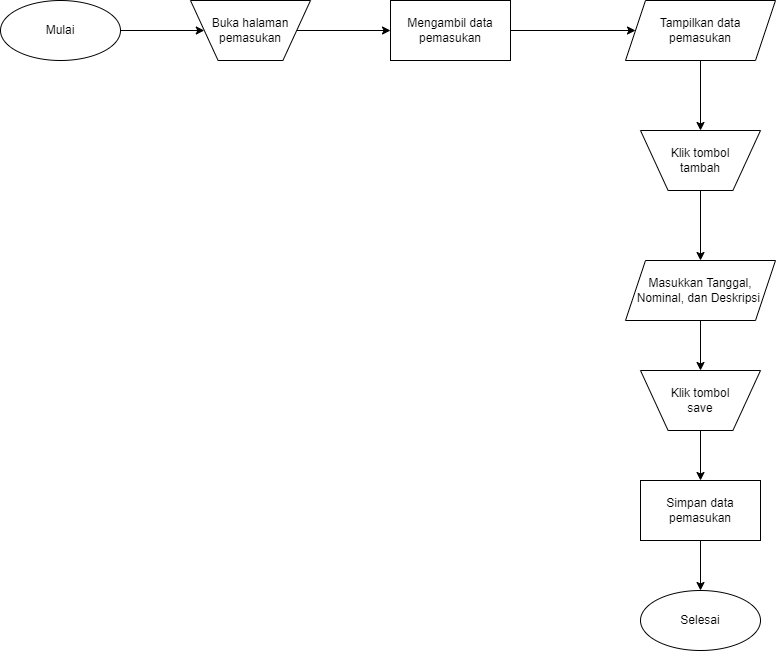

The diagram above was exported from draw.io. Its source (the exported page's mxGraphModel, read from the mxfile embedded in the PNG):
<mxGraphModel dx="1187" dy="638" grid="1" gridSize="10" guides="1" tooltips="1" connect="1" arrows="1" fold="1" page="1" pageScale="1" pageWidth="827" pageHeight="1169" math="0" shadow="0">
  <root>
    <mxCell id="WIyWlLk6GJQsqaUBKTNV-0" />
    <mxCell id="WIyWlLk6GJQsqaUBKTNV-1" parent="WIyWlLk6GJQsqaUBKTNV-0" />
    <mxCell id="rx3XHP0XQeoDmvxXpASa-0" style="edgeStyle=orthogonalEdgeStyle;rounded=0;orthogonalLoop=1;jettySize=auto;html=1;entryX=0;entryY=0.5;entryDx=0;entryDy=0;" edge="1" parent="WIyWlLk6GJQsqaUBKTNV-1" source="rx3XHP0XQeoDmvxXpASa-1" target="rx3XHP0XQeoDmvxXpASa-26">
      <mxGeometry relative="1" as="geometry">
        <mxPoint x="25" y="160" as="targetPoint" />
      </mxGeometry>
    </mxCell>
    <mxCell id="rx3XHP0XQeoDmvxXpASa-1" value="Mulai" style="ellipse;whiteSpace=wrap;html=1;" vertex="1" parent="WIyWlLk6GJQsqaUBKTNV-1">
      <mxGeometry x="10" y="20" width="120" height="60" as="geometry" />
    </mxCell>
    <mxCell id="rx3XHP0XQeoDmvxXpASa-12" style="edgeStyle=orthogonalEdgeStyle;rounded=0;orthogonalLoop=1;jettySize=auto;html=1;exitX=1;exitY=0.5;exitDx=0;exitDy=0;entryX=0;entryY=0.5;entryDx=0;entryDy=0;" edge="1" parent="WIyWlLk6GJQsqaUBKTNV-1" source="rx3XHP0XQeoDmvxXpASa-26" target="rx3XHP0XQeoDmvxXpASa-29">
      <mxGeometry relative="1" as="geometry">
        <mxPoint x="260" y="190" as="targetPoint" />
      </mxGeometry>
    </mxCell>
    <mxCell id="rx3XHP0XQeoDmvxXpASa-14" value="Masukkan Tanggal, Nominal, dan Deskripsi&amp;nbsp;" style="shape=parallelogram;perimeter=parallelogramPerimeter;whiteSpace=wrap;html=1;fixedSize=1;" vertex="1" parent="WIyWlLk6GJQsqaUBKTNV-1">
      <mxGeometry x="635" y="280" width="150" height="60" as="geometry" />
    </mxCell>
    <mxCell id="rx3XHP0XQeoDmvxXpASa-15" style="edgeStyle=orthogonalEdgeStyle;rounded=0;orthogonalLoop=1;jettySize=auto;html=1;entryX=0.5;entryY=0;entryDx=0;entryDy=0;exitX=0.5;exitY=1;exitDx=0;exitDy=0;" edge="1" parent="WIyWlLk6GJQsqaUBKTNV-1" source="rx3XHP0XQeoDmvxXpASa-27" target="rx3XHP0XQeoDmvxXpASa-14">
      <mxGeometry relative="1" as="geometry">
        <mxPoint x="516" y="280" as="sourcePoint" />
        <mxPoint x="181" y="490" as="targetPoint" />
      </mxGeometry>
    </mxCell>
    <mxCell id="rx3XHP0XQeoDmvxXpASa-17" value="Simpan data pemasukan" style="rounded=0;whiteSpace=wrap;html=1;" vertex="1" parent="WIyWlLk6GJQsqaUBKTNV-1">
      <mxGeometry x="650" y="500" width="120" height="60" as="geometry" />
    </mxCell>
    <mxCell id="rx3XHP0XQeoDmvxXpASa-18" value="Selesai" style="ellipse;whiteSpace=wrap;html=1;" vertex="1" parent="WIyWlLk6GJQsqaUBKTNV-1">
      <mxGeometry x="650" y="610" width="120" height="60" as="geometry" />
    </mxCell>
    <mxCell id="rx3XHP0XQeoDmvxXpASa-19" style="edgeStyle=orthogonalEdgeStyle;rounded=0;orthogonalLoop=1;jettySize=auto;html=1;entryX=0.5;entryY=0;entryDx=0;entryDy=0;exitX=0.5;exitY=1;exitDx=0;exitDy=0;" edge="1" parent="WIyWlLk6GJQsqaUBKTNV-1" source="rx3XHP0XQeoDmvxXpASa-14" target="rx3XHP0XQeoDmvxXpASa-28">
      <mxGeometry relative="1" as="geometry">
        <mxPoint x="565" y="320" as="sourcePoint" />
        <mxPoint x="710" y="390" as="targetPoint" />
      </mxGeometry>
    </mxCell>
    <mxCell id="rx3XHP0XQeoDmvxXpASa-20" style="edgeStyle=orthogonalEdgeStyle;rounded=0;orthogonalLoop=1;jettySize=auto;html=1;entryX=0.5;entryY=0;entryDx=0;entryDy=0;exitX=0.5;exitY=1;exitDx=0;exitDy=0;" edge="1" parent="WIyWlLk6GJQsqaUBKTNV-1" source="rx3XHP0XQeoDmvxXpASa-28" target="rx3XHP0XQeoDmvxXpASa-17">
      <mxGeometry relative="1" as="geometry">
        <mxPoint x="710" y="450" as="sourcePoint" />
        <mxPoint x="720" y="400" as="targetPoint" />
      </mxGeometry>
    </mxCell>
    <mxCell id="rx3XHP0XQeoDmvxXpASa-21" style="edgeStyle=orthogonalEdgeStyle;rounded=0;orthogonalLoop=1;jettySize=auto;html=1;entryX=0.5;entryY=0;entryDx=0;entryDy=0;exitX=0.5;exitY=1;exitDx=0;exitDy=0;" edge="1" parent="WIyWlLk6GJQsqaUBKTNV-1" source="rx3XHP0XQeoDmvxXpASa-17" target="rx3XHP0XQeoDmvxXpASa-18">
      <mxGeometry relative="1" as="geometry">
        <mxPoint x="545" y="590" as="sourcePoint" />
        <mxPoint x="720" y="510" as="targetPoint" />
      </mxGeometry>
    </mxCell>
    <mxCell id="rx3XHP0XQeoDmvxXpASa-26" value="Buka halaman pemasukan" style="verticalLabelPosition=middle;verticalAlign=middle;html=1;shape=trapezoid;perimeter=trapezoidPerimeter;whiteSpace=wrap;size=0.23;arcSize=10;flipV=1;labelPosition=center;align=center;" vertex="1" parent="WIyWlLk6GJQsqaUBKTNV-1">
      <mxGeometry x="200" y="20" width="120" height="60" as="geometry" />
    </mxCell>
    <mxCell id="rx3XHP0XQeoDmvxXpASa-27" value="Klik tombol &lt;br&gt;tambah" style="verticalLabelPosition=middle;verticalAlign=middle;html=1;shape=trapezoid;perimeter=trapezoidPerimeter;whiteSpace=wrap;size=0.23;arcSize=10;flipV=1;labelPosition=center;align=center;" vertex="1" parent="WIyWlLk6GJQsqaUBKTNV-1">
      <mxGeometry x="650" y="150" width="120" height="60" as="geometry" />
    </mxCell>
    <mxCell id="rx3XHP0XQeoDmvxXpASa-28" value="Klik tombol &lt;br&gt;save" style="verticalLabelPosition=middle;verticalAlign=middle;html=1;shape=trapezoid;perimeter=trapezoidPerimeter;whiteSpace=wrap;size=0.23;arcSize=10;flipV=1;labelPosition=center;align=center;" vertex="1" parent="WIyWlLk6GJQsqaUBKTNV-1">
      <mxGeometry x="650" y="390" width="120" height="60" as="geometry" />
    </mxCell>
    <mxCell id="rx3XHP0XQeoDmvxXpASa-29" value="Mengambil data pemasukan" style="rounded=0;whiteSpace=wrap;html=1;" vertex="1" parent="WIyWlLk6GJQsqaUBKTNV-1">
      <mxGeometry x="400" y="20" width="120" height="60" as="geometry" />
    </mxCell>
    <mxCell id="rx3XHP0XQeoDmvxXpASa-31" value="Tampilkan data &lt;br&gt;pemasukan" style="shape=parallelogram;perimeter=parallelogramPerimeter;whiteSpace=wrap;html=1;fixedSize=1;" vertex="1" parent="WIyWlLk6GJQsqaUBKTNV-1">
      <mxGeometry x="635" y="20" width="150" height="60" as="geometry" />
    </mxCell>
    <mxCell id="rx3XHP0XQeoDmvxXpASa-32" style="edgeStyle=orthogonalEdgeStyle;rounded=0;orthogonalLoop=1;jettySize=auto;html=1;entryX=0;entryY=0.5;entryDx=0;entryDy=0;exitX=1;exitY=0.5;exitDx=0;exitDy=0;" edge="1" parent="WIyWlLk6GJQsqaUBKTNV-1" source="rx3XHP0XQeoDmvxXpASa-29" target="rx3XHP0XQeoDmvxXpASa-31">
      <mxGeometry relative="1" as="geometry">
        <mxPoint x="560" y="180" as="sourcePoint" />
        <mxPoint x="410" y="60" as="targetPoint" />
      </mxGeometry>
    </mxCell>
    <mxCell id="rx3XHP0XQeoDmvxXpASa-33" style="edgeStyle=orthogonalEdgeStyle;rounded=0;orthogonalLoop=1;jettySize=auto;html=1;entryX=0.5;entryY=0;entryDx=0;entryDy=0;exitX=0.5;exitY=1;exitDx=0;exitDy=0;" edge="1" parent="WIyWlLk6GJQsqaUBKTNV-1" source="rx3XHP0XQeoDmvxXpASa-31" target="rx3XHP0XQeoDmvxXpASa-27">
      <mxGeometry relative="1" as="geometry">
        <mxPoint x="530" y="60" as="sourcePoint" />
        <mxPoint x="655" y="60" as="targetPoint" />
      </mxGeometry>
    </mxCell>
  </root>
</mxGraphModel>